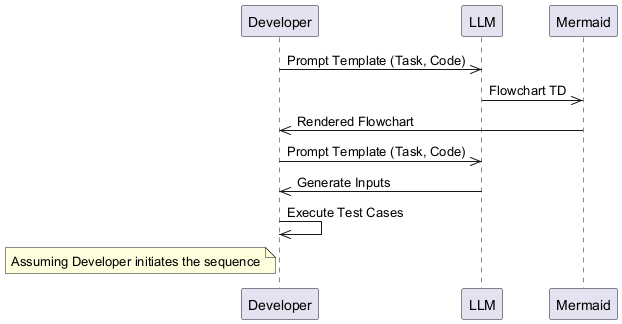

The diagram above was rendered by PlantUML. Its source (embedded in the PNG):
@startuml
participant Developer as "Developer"
participant LLM as "LLM"
participant Mermaid as "Mermaid"
Developer ->> LLM: Prompt Template (Task, Code)
LLM ->> Mermaid: Flowchart TD
Mermaid ->> Developer: Rendered Flowchart
Developer ->> LLM: Prompt Template (Task, Code)
LLM ->> Developer: Generate Inputs
Developer ->> Developer: Execute Test Cases
note left of Developer: Assuming Developer initiates the sequence
@enduml